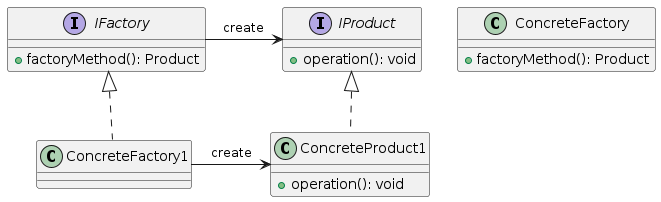

The diagram above was rendered by PlantUML. Its source (embedded in the PNG):
@startuml

interface IFactory {
    + factoryMethod(): Product
}

interface IProduct {
    + operation(): void
}

class ConcreteFactory {
    + factoryMethod(): Product
}

class ConcreteProduct1 {
    + operation(): void
}

IFactory -right--> IProduct : create
ConcreteFactory1 -right--> ConcreteProduct1 : create

IFactory <|.. ConcreteFactory1
IProduct <|.. ConcreteProduct1

@enduml